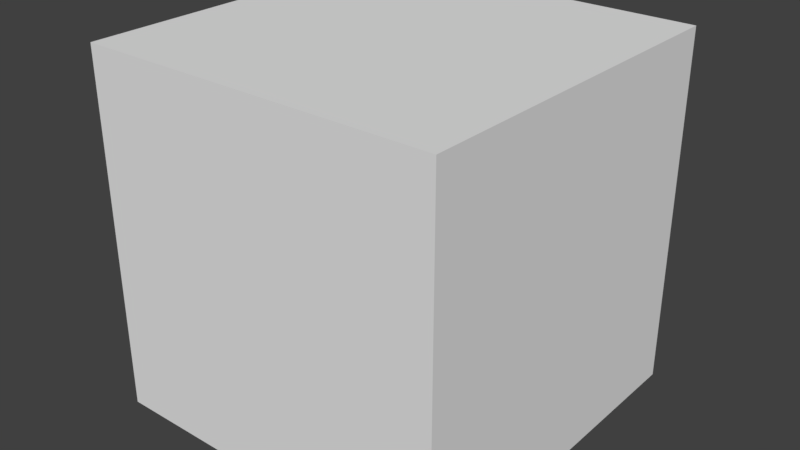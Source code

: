 # Source: Cube.blend  (saved by Blender 2.78.0; exported with 4.5.12 LTS)
import bpy
from mathutils import Matrix  # noqa: F401  (used for matrix-valued properties, if any)

bpy.ops.wm.read_factory_settings(use_empty=True)
scene = bpy.context.scene
scene.name = 'Scene'

# ---- collections
col_collection_1 = bpy.data.collections.new('Collection 1'); scene.collection.children.link(col_collection_1)

# ---- materials (node trees are filled in below, after node groups)
mat_material = bpy.data.materials.new('Material')
mat_material.alpha_threshold = 0.0
mat_material.use_transparent_shadow = False
mat_material.roughness = 0.5
mat_material.line_color = (0.0, 0.0, 0.0, 1.0)

# ---- material node trees

# ---- world
world_world = bpy.data.worlds.new('World'); scene.world = world_world
world_world.color = (0.05088, 0.05088, 0.05088)
world_world.use_sun_shadow = False
world_world.sun_shadow_jitter_overblur = 0.0
world_world.cycles.sampling_method = 'MANUAL'

# ---- meshes
me_cube = bpy.data.meshes.new('Cube')
me_cube.from_pydata([(1.0, 1.0, -1.0), (1.0, -1.0, -1.0), (-1.0, -1.0, -1.0), (-1.0, 1.0, -1.0), (1.0, 1.0, 1.0), (1.0, -1.0, 1.0), (-1.0, -1.0, 1.0), (-1.0, 1.0, 1.0)], [], [(1, 3, 0), (7, 5, 4), (4, 1, 0), (5, 2, 1), (2, 7, 3), (0, 7, 4), (1, 2, 3), (7, 6, 5), (4, 5, 1), (5, 6, 2), (2, 6, 7), (0, 3, 7)])
_uv = me_cube.uv_layers.new(name='UVMap')
_uv.uv.foreach_set('vector', [9.998e-05, 0.3334, 0.2501, 0.6666, 0.0001003, 0.6666, 0.5, 0.6666, 0.7499, 0.3334, 0.75, 0.6666, 0.75, 0.6666, 0.9999, 0.3334, 0.9999, 0.6666, 0.7499, 0.3334, 0.5, 0.0001, 0.7499, 9.998e-05, 0.25, 0.3334, 0.5, 0.6666, 0.2501, 0.6666, 0.75, 0.9999, 0.5, 0.6666, 0.75, 0.6666, 9.998e-05, 0.3334, 0.25, 0.3334, 0.2501, 0.6666, 0.5, 0.6666, 0.5, 0.3334, 0.7499, 0.3334, 0.75, 0.6666, 0.7499, 0.3334, 0.9999, 0.3334, 0.7499, 0.3334, 0.5, 0.3334, 0.5, 0.0001, 0.25, 0.3334, 0.5, 0.3334, 0.5, 0.6666, 0.75, 0.9999, 0.5, 0.9999, 0.5, 0.6666])
me_cube.materials.append(mat_material)
me_cube.use_remesh_preserve_volume = False
me_cube.use_remesh_preserve_attributes = False
me_cube.use_mirror_vertex_groups = False
me_cube.update()

# ---- objects
ob_cube = bpy.data.objects.new('Cube', me_cube)

# ---- transforms, parenting, visibility, modifiers, constraints
ob_cube.location = (0.0, 0.0, 0.0)
ob_cube.lock_rotations_4d = False
ob_cube.empty_display_type = 'ARROWS'
ob_cube.lineart.crease_threshold = 0.0

# ---- collection membership
col_collection_1.objects.link(ob_cube)

# ---- scene / render settings (as saved in the file)
scene.frame_start = 1; scene.frame_end = 250; scene.frame_set(3)
scene.render.engine = 'BLENDER_EEVEE_NEXT'
scene.render.resolution_percentage = 50
scene.render.dither_intensity = 0.0
scene.cycles.use_denoising = False
scene.cycles.samples = 128
scene.cycles.sampling_pattern = 'TABULATED_SOBOL'
scene.cycles.light_sampling_threshold = 0.0
scene.cycles.use_adaptive_sampling = False
scene.cycles.use_light_tree = False
scene.cycles.blur_glossy = 0.0
scene.cycles.sample_clamp_indirect = 0.0
scene.view_settings.view_transform = 'Standard'
bpy.context.view_layer.update()

# ---- added for rendering (the .blend has no active camera and no usable light): camera, sun
cam_auto = bpy.data.cameras.new('AutoCamera')
cam_auto.lens = 50.0
cam_auto.sensor_width = 36.0
cam_auto.clip_end = 1000.0
ob_auto_camera = bpy.data.objects.new('AutoCamera', cam_auto)
scene.collection.objects.link(ob_auto_camera)
ob_auto_camera.location = (3.20507, -3.84609, 2.56406)
ob_auto_camera.rotation_euler = (1.09748, -7.21219e-08, 0.694738)
scene.camera = ob_auto_camera
light_auto_sun = bpy.data.lights.new('AutoSun', 'SUN')
light_auto_sun.energy = 3.0
light_auto_sun.angle = 0.0523599
ob_auto_sun = bpy.data.objects.new('AutoSun', light_auto_sun)
scene.collection.objects.link(ob_auto_sun)
ob_auto_sun.rotation_euler = (0.872665, 0.174533, 0.523599)
bpy.context.view_layer.update()
